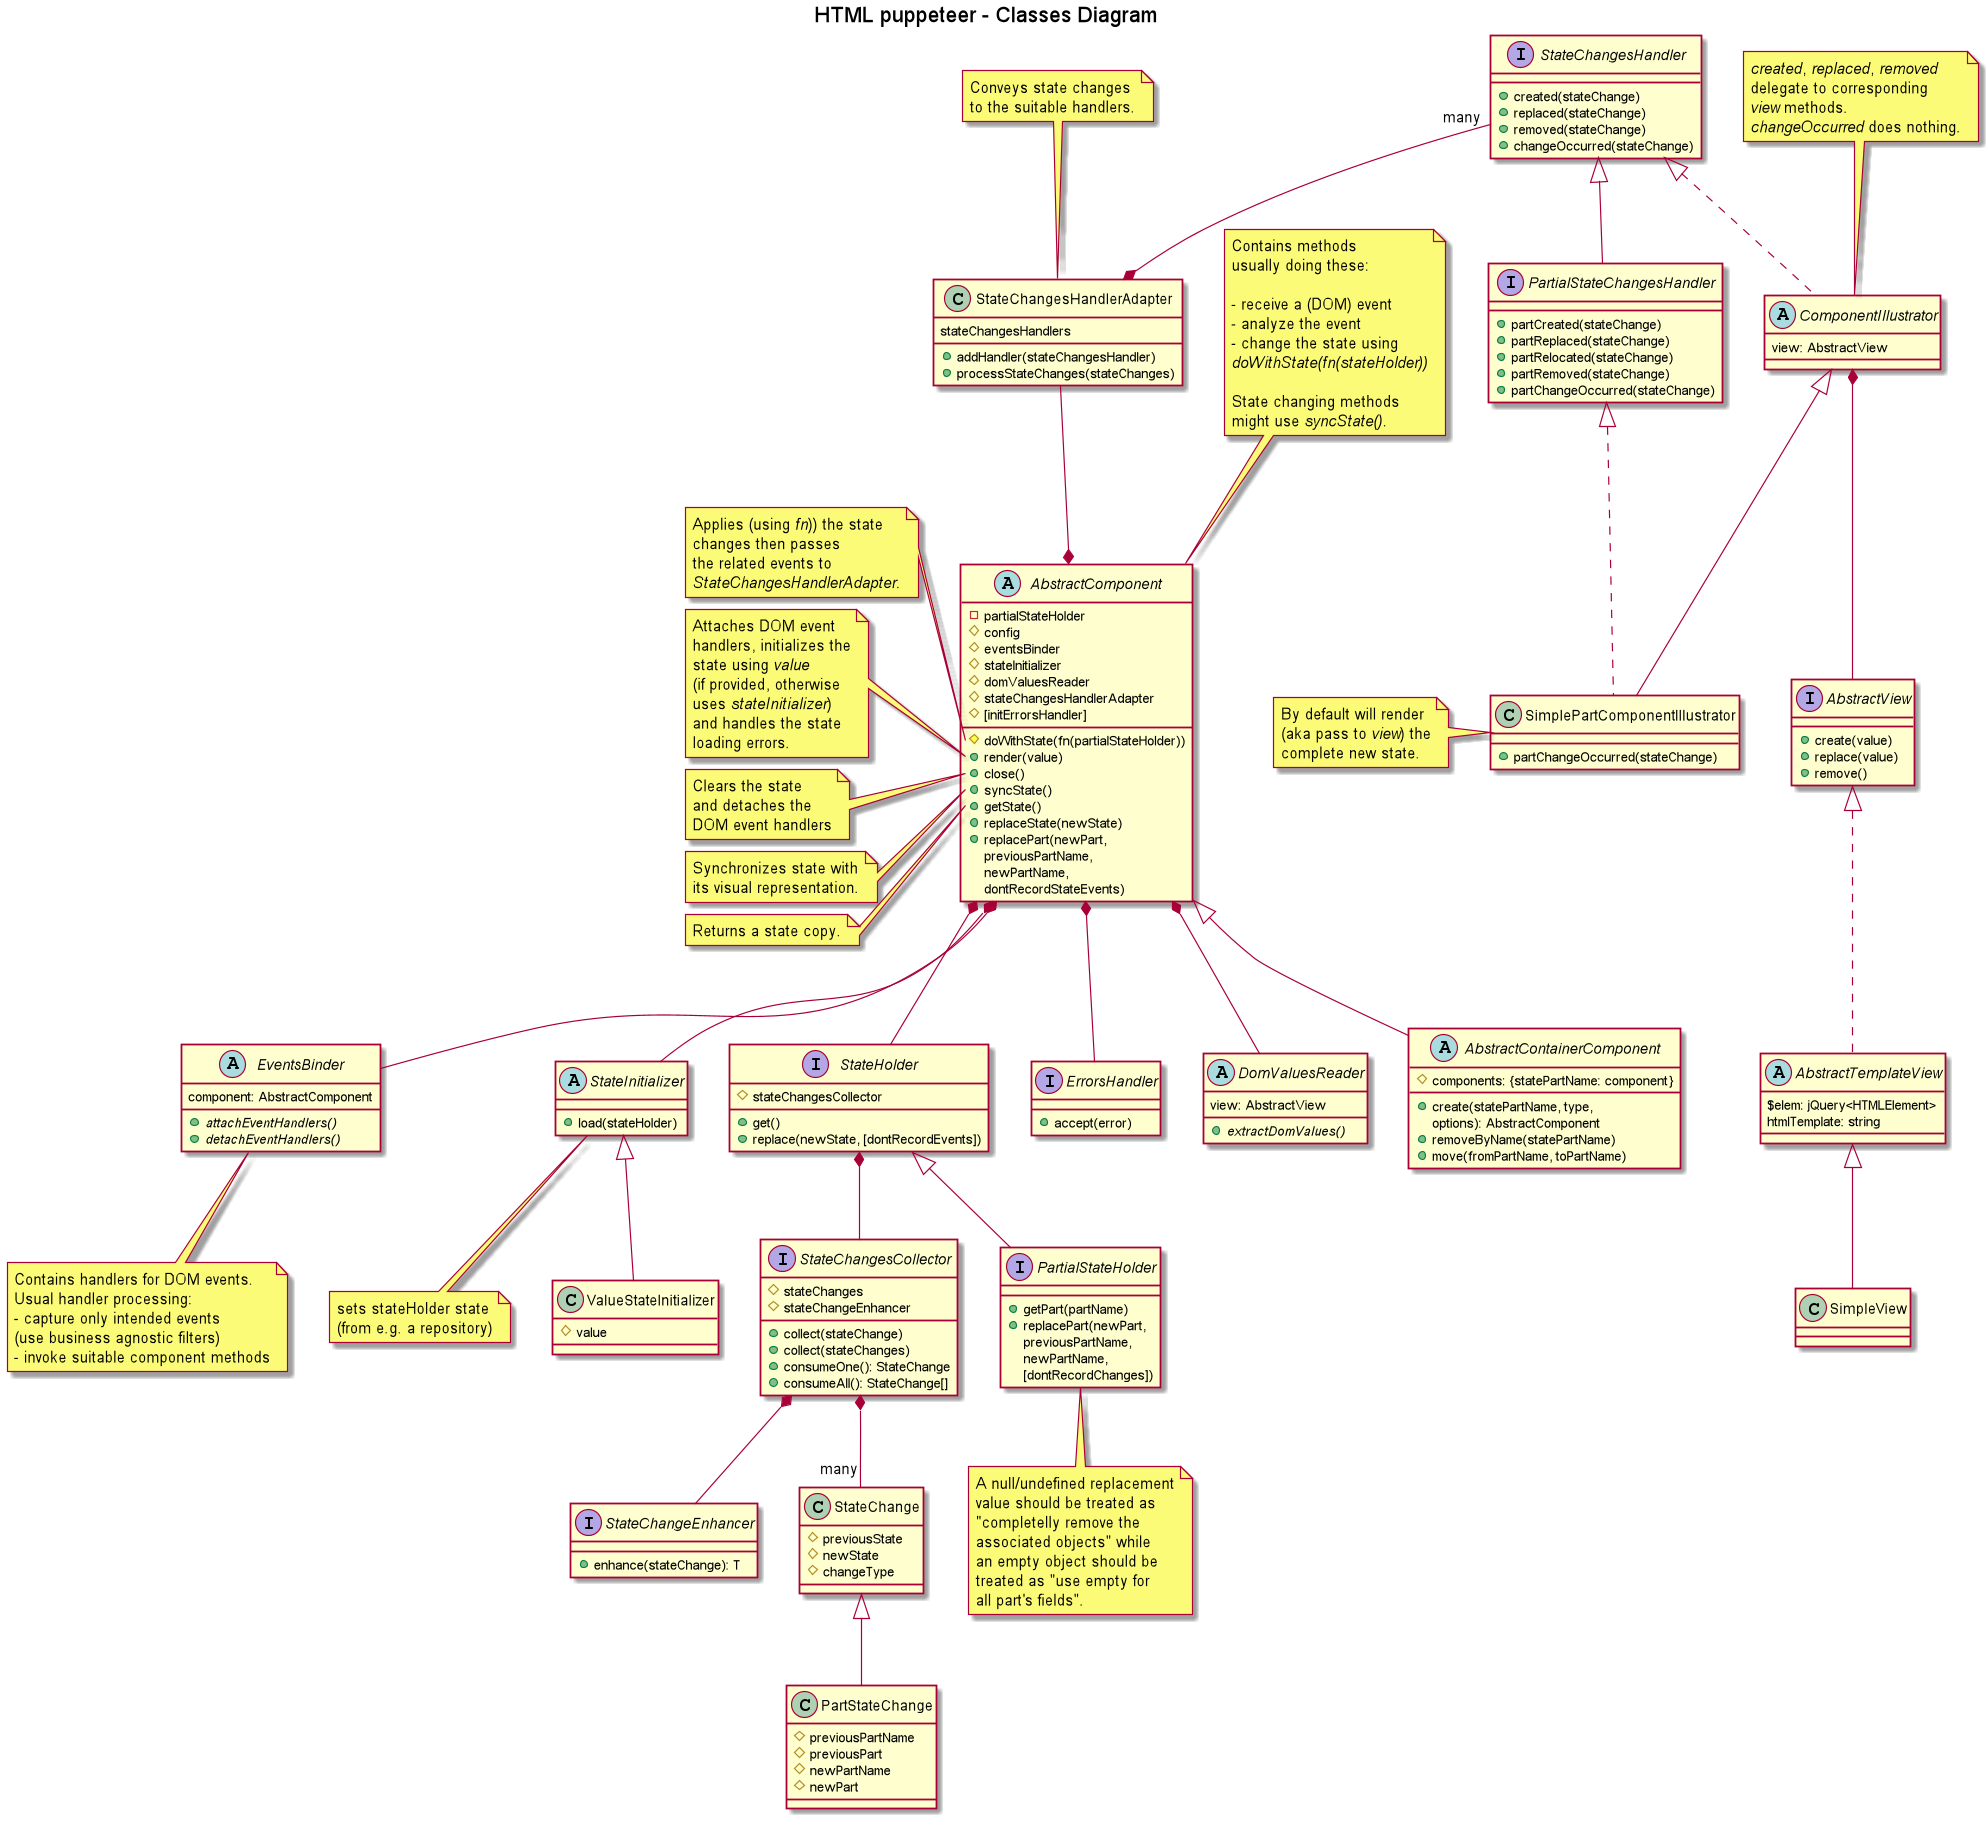

The diagram above was rendered by PlantUML. Its source (embedded in the PNG):
@startuml

title HTML puppeteer - Classes Diagram

abstract AbstractComponent {
  -partialStateHolder
  #config
  #eventsBinder
  #stateInitializer
  #domValuesReader
  #stateChangesHandlerAdapter
  #[initErrorsHandler]
  #doWithState(fn(partialStateHolder))
  +render(value)
  +close()
  +syncState()
  +getState()
  +replaceState(newState)
  +replacePart(newPart, \npreviousPartName, \nnewPartName, \ndontRecordStateEvents)
}

note top of AbstractComponent
  Contains methods
  usually doing these:

  - receive a (DOM) event
  - analyze the event
  - change the state using
  <i>doWithState(fn(stateHolder))</i>

  State changing methods
  might use <i>syncState()</i>.
end note

/'note left of AbstractComponent::constructor
<i>config</i> parameter is used
to set/initialize any field.

If too complex <i>config</i> could
actually be a <i>configurer</i> class.

An important <i>config</i> attribute
is the component's DOM element
which usually will already exist.
end note'/

/'note left of AbstractComponent::domElement
Is the component's DOM element
which for parent/root components
will usually already exist.
Part owner components on the
other hand should be able to
create and identify it by only
using the state; e.g. dom
element's id could be <i>partName</i>.
end note'/

note left of AbstractComponent::doWithState
Applies (using <i>fn</i>)) the state
changes then passes
the related events to
<i>StateChangesHandlerAdapter</i>.
end note

note left of AbstractComponent::"render(value)"
Attaches DOM event
handlers, initializes the
state using <i>value</i>
(if provided, otherwise
uses <i>stateInitializer</i>)
and handles the state
loading errors.
end note

note left of AbstractComponent::"close()"
Clears the state
and detaches the
DOM event handlers
end note

note left of AbstractComponent::syncState
Synchronizes state with
its visual representation.
end note

note left of AbstractComponent::getState
Returns a state copy.
end note

abstract AbstractContainerComponent extends AbstractComponent {
  #components: {statePartName: component}
  +create(statePartName, type, \noptions): AbstractComponent
  +removeByName(statePartName)
  +move(fromPartName, toPartName)
}

abstract EventsBinder {
  component: AbstractComponent
  {abstract}+attachEventHandlers()
  {abstract}+detachEventHandlers()
}

note bottom of EventsBinder
  Contains handlers for DOM events.
  Usual handler processing:
  - capture only intended events
  (use business agnostic filters)
  - invoke suitable component methods
end note

abstract StateInitializer {
+load(stateHolder)
}

note bottom of StateInitializer
sets stateHolder state
(from e.g. a repository)
end note

class ValueStateInitializer extends StateInitializer {
#value
}

class StateChange {
#previousState
#newState
#changeType
}

class PartStateChange extends StateChange {
#previousPartName
#previousPart
#newPartName
#newPart
}

'interface StateChangeEnhancer<T extends StateChange> {
interface StateChangeEnhancer {
+enhance(stateChange): T
}

interface StateChangesCollector {
#stateChanges
#stateChangeEnhancer
+collect(stateChange)
+collect(stateChanges)
+consumeOne(): StateChange
+consumeAll(): StateChange[]
}

interface StateHolder {
+get()
+replace(newState, [dontRecordEvents])
#stateChangesCollector
}

/'note left of StateHolder::replace
Besides replacing the
state it'll also record
the changes using
<i>stateChangesCollector</i>.
end note'/

interface PartialStateHolder extends StateHolder {
+getPart(partName)
+replacePart(newPart, \npreviousPartName, \nnewPartName, \n[dontRecordChanges])
}

' note left of PartialStateHolder::replacePart
note bottom of PartialStateHolder
A null/undefined replacement
value should be treated as
"completelly remove the
associated objects" while
an empty object should be
treated as "use empty for
all part's fields".
end note

interface ErrorsHandler {
+accept(error)
}

interface AbstractView {
+create(value)
+replace(value)
+remove()
}

/'note right of AbstractView::create
Creates the DOM
element to contain
the <i>value</i> to display.
If <i>value</i> is not empty
calls <i>replace(value)</i>
to show them.
end note'/

/'note left of AbstractView::replace
Replaces the previous
displayed value with
the new ones.
end note'/

/'note right of AbstractView::remove
Removes the view's
DOM element.
end note'/

abstract AbstractTemplateView implements AbstractView {
$elem: jQuery<HTMLElement>
htmlTemplate: string
}

class SimpleView extends AbstractTemplateView

class StateChangesHandlerAdapter {
stateChangesHandlers
+addHandler(stateChangesHandler)
+processStateChanges(stateChanges)
}

/'note left of StateChangesHandlerAdapter::handlerMappingRules
Defaults to:
- map state initialization
(aka creation) to
<i>created(stateChange)</i>
- map state modification
to <i>replaced(stateChange)</i>
- map state part (aka section)
modification to
<i>partReplaced(stateChange)</i>
- map state part removal to
<i>partRemoved(stateChange)</i>
end note'/

' note left of StateChangesHandlerAdapter::processStateChanges
note top of StateChangesHandlerAdapter
Conveys state changes
to the suitable handlers.
end note

interface StateChangesHandler {
+created(stateChange)
+replaced(stateChange)
+removed(stateChange)
+changeOccurred(stateChange)
}

interface PartialStateChangesHandler extends StateChangesHandler {
+partCreated(stateChange)
+partReplaced(stateChange)
+partRelocated(stateChange)
+partRemoved(stateChange)
+partChangeOccurred(stateChange)
}

abstract ComponentIllustrator implements StateChangesHandler {
view: AbstractView
}

note top of ComponentIllustrator
<i>created</i>, <i>replaced</i>, <i>removed</i>
delegate to corresponding
<i>view</i> methods.
<i>changeOccurred</i> does nothing.
end note

class SimplePartComponentIllustrator extends ComponentIllustrator implements PartialStateChangesHandler {
+partChangeOccurred(stateChange)
}

note left of SimplePartComponentIllustrator
By default will render
(aka pass to <i>view</i>) the
complete new state.
end note

/'abstract PartsAllocator implements PartialStateChangesHandler {
parts: Map<partName, AbstractComponent>
stateSynchronizer
#createNewOwners(stateChange)
#removeMissingOwners(stateChange)
#{abstract}createOwner(partName, part)
}

note top of PartsAllocator
Contains methods usually doing these:
- analyze the state changes
- manage the state parts owners
end note

note left of PartsAllocator::createNewOwners
- iterates the state parts
- creates new part owning components
- calls <i>newOwner.render(part)</i>
end note

note left of PartsAllocator::removeMissingOwners
- iterates the state parts
- closes then removes
  the <i>parts</i> no longer
  found in iterator
end note

class StateSynchronizer {
  #stateHolder
  #domValuesReader
  #partOwners: Map<partName, AbstractComponent>
  +syncState()
  +viewUpdated(view)
  +partOwnersUpdated(partOwners)
  #syncStateWithView()
  #syncStateWithPartOwners()
}

note left of StateSynchronizer::syncState
Updates (silently) the
state using view's value
and part owners state.
end note

note left of StateSynchronizer::syncStateWithPartOwners
It'll call <i>syncState()</i> on
part owners components
before reading their state.
end note'/

abstract DomValuesReader {
  view: AbstractView
  {abstract}+extractDomValues()
}

/'note right of DomValuesReader::extractDomValues
Extracts the input
value from view.
end note'/

AbstractComponent *-down- EventsBinder
AbstractComponent *-down- StateHolder
AbstractComponent *-down- StateInitializer
AbstractComponent *-down- DomValuesReader
AbstractComponent *-down- ErrorsHandler
AbstractComponent *-up- StateChangesHandlerAdapter
StateChangesHandlerAdapter *-up- "many" StateChangesHandler
ComponentIllustrator *-- AbstractView
'PartialStateChangesHandler -down-|> StateChangesHandler
'PartsAllocator -down-|> PartialStateChangesHandler
'StateChangesHandler -up-{ AbstractView : might use
'DomValuesReader *-up- AbstractView
/'StateSynchronizer *-down- DomValuesReader
StateSynchronizer -up-> PartsAllocator
StateSynchronizer -up-> ComponentIllustrator'/
'SimplePartComponentIllustrator -down-> ComponentIllustrator
'SimplePartComponentIllustrator -down-|> PartialStateChangesHandler
'AbstractComponent *-up- StateSynchronizer
'AbstractComponent *-right- PartsAllocator
'PartialStateHolder -up-|> StateHolder
StateHolder *-- StateChangesCollector
StateChangesCollector *-- "many" StateChange
'ComponentIllustrator --|> StateChangesHandler
'PartStateChange -down-> StateChange
'PartsAllocator -down-> StateHolder
'ValueStateInitializer -up-|> StateInitializer
StateChangesCollector *-- StateChangeEnhancer

/'note as setElement
<i>domElement</i>
is the component's
(root) DOM element
end note

ComponentIllustrator .. setElement
setElement .. DomValuesReader'/

@enduml